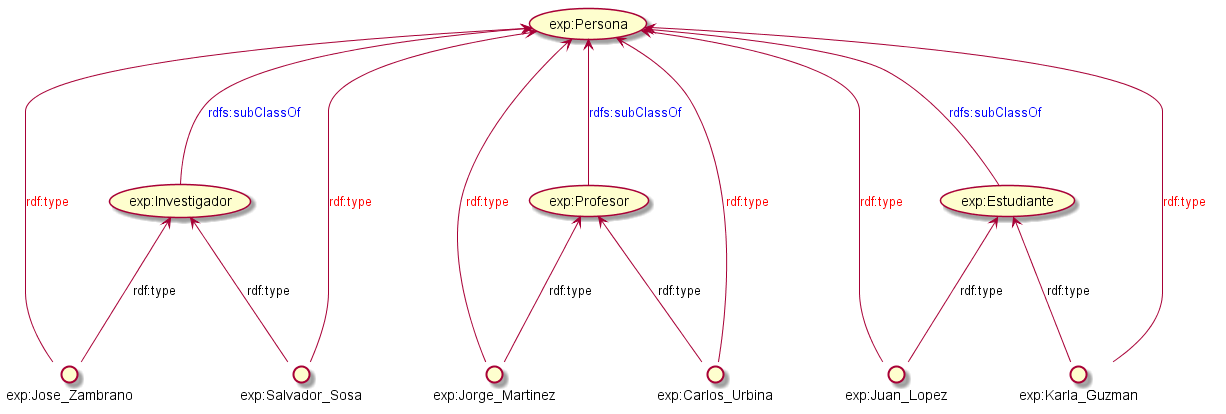

The diagram above was rendered by PlantUML. Its source (embedded in the PNG):
@startuml
interface "exp:Juan_Lopez" as juan
interface "exp:Jorge_Martinez" as jorge
interface "exp:Karla_Guzman" as karla
interface "exp:Carlos_Urbina" as carlos
interface "exp:Jose_Zambrano" as jose
interface "exp:Salvador_Sosa" as salvador

() karla -up--> (exp:Estudiante) : "rdf:type"
juan -up--> (exp:Estudiante) : "rdf:type"
jorge -up--> (exp:Profesor) : "rdf:type"
carlos -up--> (exp:Profesor) : "rdf:type"
jose -up--> (exp:Investigador) : "rdf:type"
salvador -up--> (exp:Investigador) : "rdf:type"

(exp:Estudiante) -up--> (exp:Persona) : <color #Blue>rdfs:subClassOf</color>
(exp:Profesor) -up--> (exp:Persona) : <color #Blue>rdfs:subClassOf</color>
(exp:Investigador) -up--> (exp:Persona) : <color #Blue>rdfs:subClassOf</color>

karla -up--> (exp:Persona) : <color #Red>rdf:type</color>
juan -up--> (exp:Persona) : <color #Red>rdf:type</color>
jorge -up--> (exp:Persona) : <color #Red>rdf:type</color>
carlos -up--> (exp:Persona) : <color #Red>rdf:type</color>
jose -up--> (exp:Persona) : <color #Red>rdf:type</color>
salvador -up--> (exp:Persona) : <color #Red>rdf:type</color>

@enduml